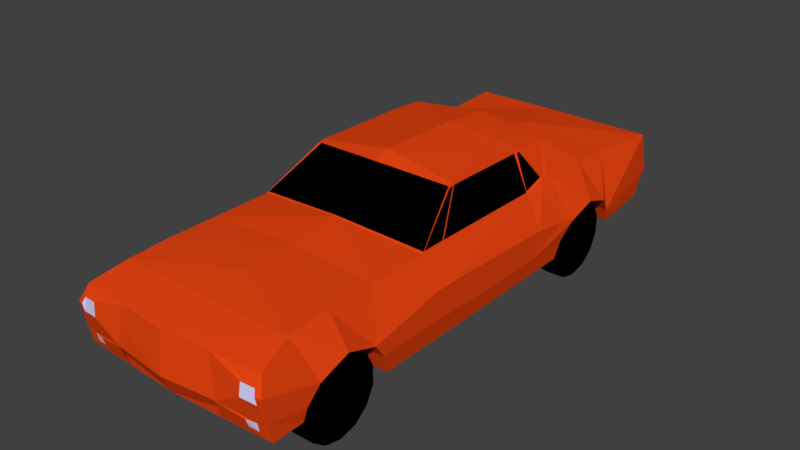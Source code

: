 # Source: fraud-mustasch.blend  (saved by Blender 2.78.0; exported with 4.5.12 LTS)
import bpy
from mathutils import Matrix  # noqa: F401  (used for matrix-valued properties, if any)

bpy.ops.wm.read_factory_settings(use_empty=True)
scene = bpy.context.scene
scene.name = 'Scene'

# ---- collections
col_collection_1 = bpy.data.collections.new('Collection 1'); scene.collection.children.link(col_collection_1)

# ---- materials (node trees are filled in below, after node groups)
mat_fraud_window_tires = bpy.data.materials.new('fraud_window_tires')
mat_fraud_window_tires.alpha_threshold = 0.0
mat_fraud_window_tires.use_transparent_shadow = False
mat_fraud_window_tires.diffuse_color = (0.0, 0.0, 0.0, 1.0)
mat_fraud_window_tires.roughness = 0.5
mat_fraud_mustasch_car = bpy.data.materials.new('fraud_mustasch_car')
mat_fraud_mustasch_car.alpha_threshold = 0.0
mat_fraud_mustasch_car.use_transparent_shadow = False
mat_fraud_mustasch_car.diffuse_color = (0.8, 0.05892, 0.006099, 1.0)
mat_fraud_mustasch_car.roughness = 0.5
mat_fraud_backlights = bpy.data.materials.new('fraud_backlights')
mat_fraud_backlights.alpha_threshold = 0.0
mat_fraud_backlights.use_transparent_shadow = False
mat_fraud_backlights.diffuse_color = (0.5382, 0.001248, 0.0, 1.0)
mat_fraud_backlights.roughness = 0.5
mat_fraud_frontlights = bpy.data.materials.new('fraud_frontlights')
mat_fraud_frontlights.alpha_threshold = 0.0
mat_fraud_frontlights.use_transparent_shadow = False
mat_fraud_frontlights.diffuse_color = (0.6772, 0.6734, 0.9404, 1.0)
mat_fraud_frontlights.roughness = 0.5

# ---- material node trees

# ---- world
world_world = bpy.data.worlds.new('World'); scene.world = world_world
world_world.color = (0.05088, 0.05088, 0.05088)
world_world.use_sun_shadow = False
world_world.sun_shadow_jitter_overblur = 0.0
world_world.cycles.sampling_method = 'MANUAL'

# ---- meshes
me_plane = bpy.data.meshes.new('Plane')
me_plane.from_pydata([(1.175, 13.79, 1.591), (1.175, 13.87, 2.376), (1.244, 7.489, 1.587), (1.172, 7.477, 2.28), (0.0, 7.373, 2.286), (0.0, 7.434, 1.58), (0.0, 13.89, 2.376), (0.0, 13.81, 1.591), (0.0, 13.05, 2.496), (0.0, 13.07, 1.543), (0.0, 11.91, 1.5), (0.0, 9.004, 2.474), (0.0, 9.009, 1.5), (0.0, 7.891, 2.401), (0.0, 7.885, 1.568), (0.0, 12.81, 1.932), (0.0, 12.07, 1.956), (0.0, 8.799, 1.919), (0.0, 8.014, 1.956), (0.0, 8.921, 1.738), (0.0, 8.398, 2.453), (0.0, 8.398, 2.105), (0.0, 11.95, 1.731), (0.0, 12.55, 2.521), (0.0, 12.44, 2.092), (0.0, 9.635, 2.528), (0.0, 14.02, 1.897), (0.0, 12.95, 1.736), (0.0, 7.312, 1.819), (0.0, 7.936, 1.731), (0.0, 12.1, 2.926), (0.0, 12.43, 2.635), (0.0, 10.25, 2.937), (0.0, 11.5, 2.976), (0.0, 10.46, 2.998), (0.0, 12.43, 2.635), (0.0, 7.312, 1.819), (1.074, 13.05, 2.413), (1.235, 13.03, 1.566), (1.074, 11.87, 2.512), (1.224, 11.91, 1.505), (1.074, 8.997, 2.425), (1.224, 9.009, 1.505), (1.074, 7.891, 2.401), (1.239, 7.866, 1.59), (1.244, 7.39, 2.092), (1.175, 13.87, 2.376), (1.301, 12.81, 1.929), (1.305, 12.11, 1.928), (1.272, 8.799, 1.917), (1.278, 8.059, 1.922), (1.266, 8.921, 1.739), (1.074, 8.398, 2.425), (1.305, 8.398, 2.074), (1.265, 11.95, 1.732), (1.074, 12.55, 2.438), (1.329, 12.44, 2.062), (1.224, 9.72, 1.505), (1.074, 9.72, 2.425), (1.267, 9.72, 2.087), (1.224, 11.46, 1.505), (1.267, 11.5, 2.034), (1.074, 11.52, 2.411), (1.268, 9.708, 1.748), (1.265, 11.43, 1.727), (1.175, 14.0, 1.897), (1.266, 12.95, 1.737), (1.244, 7.444, 1.819), (1.267, 7.892, 1.744), (0.8882, 12.05, 2.837), (0.8882, 10.37, 2.858), (0.8882, 11.5, 2.862), (1.267, 10.0, 1.745), (1.074, 10.03, 2.428), (1.224, 10.02, 1.505), (1.267, 10.02, 2.087), (0.8882, 10.44, 2.874), (0.5859, 7.425, 2.283), (1.283, 11.95, 1.98), (1.074, 11.81, 2.497), (0.8882, 11.56, 2.866), (1.244, 7.39, 2.092), (1.244, 7.444, 1.819), (0.0, 7.312, 1.819), (1.244, 7.39, 2.092), (1.244, 7.444, 1.819), (1.278, 8.059, 1.922), (1.283, 11.95, 1.98), (0.0, 7.312, 1.819), (1.244, 7.39, 2.092), (1.244, 7.444, 1.819), (1.278, 8.059, 1.922), (1.283, 11.95, 1.98), (0.0, 7.312, 1.819), (1.244, 7.39, 2.092), (1.244, 7.444, 1.819), (0.6222, 7.378, 1.819), (1.244, 7.39, 2.092), (1.244, 7.444, 1.819), (0.6595, 7.378, 1.819), (1.153, 7.405, 2.163), (1.178, 7.375, 2.098), (0.9959, 7.387, 2.173), (1.178, 7.375, 2.098), (1.178, 7.394, 2.003), (0.9852, 7.371, 2.017), (0.6569, 7.876, 1.579), (0.6222, 7.461, 1.583), (1.111, 7.463, 1.662), (1.111, 7.443, 1.763), (0.9901, 7.415, 1.763), (0.9929, 7.451, 1.667), (0.1874, 13.88, 2.376), (0.1874, 14.01, 1.897), (1.175, 14.0, 1.897), (0.1874, 13.88, 2.376), (0.1874, 14.01, 1.897), (1.046, 13.91, 2.23), (1.046, 13.97, 2.026), (0.7624, 13.91, 2.23), (0.7624, 13.97, 2.026), (0.9117, 8.408, 1.521), (1.162, 8.408, 1.521), (0.9117, 8.408, 2.001), (1.162, 8.408, 2.001), (0.9117, 8.616, 1.953), (1.162, 8.616, 1.953), (0.9117, 8.783, 1.82), (1.162, 8.783, 1.82), (0.9117, 8.876, 1.628), (1.162, 8.876, 1.628), (0.9117, 8.876, 1.414), (1.162, 8.876, 1.414), (0.9117, 8.783, 1.222), (1.162, 8.783, 1.222), (0.9117, 8.616, 1.088), (1.162, 8.616, 1.088), (0.9117, 8.408, 1.041), (1.162, 8.408, 1.041), (0.9117, 8.2, 1.088), (1.162, 8.2, 1.088), (0.9117, 8.033, 1.222), (1.162, 8.033, 1.222), (0.9117, 7.94, 1.414), (1.162, 7.94, 1.414), (0.9117, 7.94, 1.628), (1.162, 7.94, 1.628), (0.9117, 8.033, 1.82), (1.162, 8.033, 1.82), (0.9117, 8.2, 1.953), (1.162, 8.2, 1.953), (0.9117, 12.46, 1.521), (1.162, 12.46, 1.521), (0.9117, 12.46, 2.001), (1.162, 12.46, 2.001), (0.9117, 12.67, 1.953), (1.162, 12.67, 1.953), (0.9117, 12.84, 1.82), (1.162, 12.84, 1.82), (0.9117, 12.93, 1.628), (1.162, 12.93, 1.628), (0.9117, 12.93, 1.414), (1.162, 12.93, 1.414), (0.9117, 12.84, 1.222), (1.162, 12.84, 1.222), (0.9117, 12.67, 1.088), (1.162, 12.67, 1.088), (0.9117, 12.46, 1.041), (1.162, 12.46, 1.041), (0.9117, 12.25, 1.088), (1.162, 12.25, 1.088), (0.9117, 12.09, 1.222), (1.162, 12.09, 1.222), (0.9117, 11.99, 1.414), (1.162, 11.99, 1.414), (0.9117, 11.99, 1.628), (1.162, 11.99, 1.628), (0.9117, 12.09, 1.82), (1.162, 12.09, 1.82), (0.9117, 12.25, 1.953), (1.162, 12.25, 1.953), (0.8952, 11.49, 2.843), (1.066, 11.51, 2.427), (1.066, 10.06, 2.443), (0.8952, 10.44, 2.856), (1.049, 11.79, 2.507), (1.052, 11.53, 2.429), (0.9087, 11.56, 2.843), (0.9086, 11.52, 2.843), (0.0, 10.25, 2.93), (0.0, 9.648, 2.536), (0.8693, 10.38, 2.855), (1.063, 9.745, 2.44), (0.0, 12.43, 2.638), (0.0, 12.12, 2.914), (0.0, 12.54, 2.531), (1.042, 12.54, 2.454), (0.8825, 12.06, 2.831), (1.066, 9.753, 2.443), (0.8954, 10.36, 2.841), (1.066, 10.04, 2.445), (0.8954, 10.42, 2.857)], [(31, 35), (78, 87), (50, 86), (86, 91), (87, 92), (99, 106)], [(66, 38, 0, 65), (49, 51, 63, 59), (62, 61, 78, 48, 39, 79), (119, 120, 116, 115), (67, 2, 44, 68), (3, 45, 50, 43), (52, 53, 49, 41), (55, 56, 47, 37), (43, 50, 53, 52), (64, 60, 40, 54), (39, 48, 56, 55), (41, 49, 59, 58), (51, 42, 57, 63), (76, 73, 183, 184), (45, 67, 68, 50), (79, 39, 69, 80), (39, 55, 69), (70, 58, 198, 199), (63, 57, 74, 72), (58, 59, 75, 73), (59, 63, 72, 75), (64, 61, 75, 72), (80, 71, 188, 187), (25, 58, 192, 190), (22, 16, 48, 54), (8, 23, 55, 37), (17, 19, 51, 49), (30, 33, 71, 80, 69), (16, 24, 56, 48), (29, 18, 50, 68), (7, 26, 113, 65, 0), (12, 10, 40, 60, 74, 57, 42), (27, 9, 38, 66), (10, 22, 54, 40), (21, 17, 49, 53), (25, 11, 41, 58), (67, 45, 81, 82), (24, 15, 47, 56), (14, 29, 68, 44, 106), (20, 13, 43, 52), (13, 4, 77, 3, 43), (5, 14, 106, 44, 2, 107), (28, 5, 107, 2, 67), (11, 20, 52, 41), (34, 32, 70, 76), (64, 72, 74, 60), (9, 7, 0, 38), (18, 21, 53, 50), (28, 67, 82, 36), (6, 8, 37, 1, 112), (15, 27, 66, 47), (19, 12, 42, 51), (34, 76, 71, 33), (83, 85, 90, 88), (82, 81, 84, 85), (36, 82, 85, 83), (90, 89, 94, 95), (85, 84, 89, 90), (88, 90, 95, 96, 93), (95, 96, 99, 98), (95, 94, 97, 98), (4, 93, 96, 95, 94, 89, 84, 81, 45, 3, 77), (98, 97, 103, 104), (77, 99, 105, 102), (77, 3, 100, 102), (98, 99, 105, 104), (3, 45, 101, 100), (107, 99, 110, 111), (67, 2, 108, 109), (99, 98, 109, 110), (2, 107, 111, 108), (62, 73, 75, 61), (47, 66, 65, 1, 37), (61, 64, 54, 48, 78), (112, 1, 46, 115), (65, 113, 116, 114), (1, 65, 114, 46), (119, 117, 118, 120), (46, 114, 118, 117), (114, 116, 120, 118), (115, 46, 117, 119), (116, 26, 6, 115), (30, 69, 197, 194), (121, 123, 125), (122, 126, 124), (123, 124, 126, 125), (121, 125, 127), (122, 128, 126), (125, 126, 128, 127), (121, 127, 129), (122, 130, 128), (127, 128, 130, 129), (121, 129, 131), (122, 132, 130), (129, 130, 132, 131), (121, 131, 133), (122, 134, 132), (131, 132, 134, 133), (121, 133, 135), (122, 136, 134), (133, 134, 136, 135), (121, 135, 137), (122, 138, 136), (135, 136, 138, 137), (121, 137, 139), (122, 140, 138), (137, 138, 140, 139), (121, 139, 141), (122, 142, 140), (139, 140, 142, 141), (121, 141, 143), (122, 144, 142), (141, 142, 144, 143), (121, 143, 145), (122, 146, 144), (143, 144, 146, 145), (121, 145, 147), (122, 148, 146), (145, 146, 148, 147), (121, 147, 149), (122, 150, 148), (147, 148, 150, 149), (121, 149, 123), (122, 124, 150), (149, 150, 124, 123), (151, 153, 155), (152, 156, 154), (153, 154, 156, 155), (151, 155, 157), (152, 158, 156), (155, 156, 158, 157), (151, 157, 159), (152, 160, 158), (157, 158, 160, 159), (151, 159, 161), (152, 162, 160), (159, 160, 162, 161), (151, 161, 163), (152, 164, 162), (161, 162, 164, 163), (151, 163, 165), (152, 166, 164), (163, 164, 166, 165), (151, 165, 167), (152, 168, 166), (165, 166, 168, 167), (151, 167, 169), (152, 170, 168), (167, 168, 170, 169), (151, 169, 171), (152, 172, 170), (169, 170, 172, 171), (151, 171, 173), (152, 174, 172), (171, 172, 174, 173), (151, 173, 175), (152, 176, 174), (173, 174, 176, 175), (151, 175, 177), (152, 178, 176), (175, 176, 178, 177), (151, 177, 179), (152, 180, 178), (177, 178, 180, 179), (151, 179, 153), (152, 154, 180), (179, 180, 154, 153), (181, 184, 183, 182), (73, 62, 182, 183), (71, 76, 184, 181), (62, 71, 181, 182), (186, 185, 187, 188), (62, 79, 185, 186), (79, 80, 187, 185), (71, 62, 186, 188), (189, 190, 192, 191), (58, 70, 191, 192), (70, 32, 189, 191), (193, 194, 197, 196, 195), (69, 55, 196, 197), (55, 23, 195, 196), (198, 200, 201, 199), (76, 70, 199, 201), (73, 76, 201, 200), (58, 73, 200, 198), (101, 103, 104, 105, 102, 100), (108, 111, 110, 109)])
me_plane.polygons.foreach_set('material_index', [1, 1, 1, 1, 1, 1, 1, 1, 1, 1, 1, 1, 1, 1, 1, 1, 1, 1, 1, 1, 1, 1, 1, 1, 1, 1, 1, 1, 1, 1, 1, 1, 1, 1, 1, 1, 1, 1, 1, 1, 1, 1, 1, 1, 1, 1, 1, 1, 1, 1, 1, 1, 1, 1, 1, 1, 1, 1, 1, 1, 1, 1, 1, 1, 1, 1, 1, 1, 1, 1, 1, 1, 1, 1, 1, 1, 1, 2, 1, 1, 1, 1, 1, 0, 0, 0, 0, 0, 0, 0, 0, 0, 0, 0, 0, 0, 0, 0, 0, 0, 0, 0, 0, 0, 0, 0, 0, 0, 0, 0, 0, 0, 0, 0, 0, 0, 0, 0, 0, 0, 0, 0, 0, 0, 0, 0, 0, 0, 0, 0, 0, 0, 0, 0, 0, 0, 0, 0, 0, 0, 0, 0, 0, 0, 0, 0, 0, 0, 0, 0, 0, 0, 0, 0, 0, 0, 0, 0, 0, 0, 0, 0, 0, 0, 0, 0, 0, 0, 1, 1, 1, 0, 1, 1, 1, 0, 1, 1, 0, 1, 1, 0, 1, 1, 1, 3, 3])
me_plane.materials.append(mat_fraud_window_tires)
me_plane.materials.append(mat_fraud_mustasch_car)
me_plane.materials.append(mat_fraud_backlights)
me_plane.materials.append(mat_fraud_frontlights)
me_plane.use_remesh_preserve_volume = False
me_plane.use_remesh_preserve_attributes = False
me_plane.use_mirror_vertex_groups = False
me_plane.auto_texspace = False
me_plane.update()

# ---- objects
ob_plane = bpy.data.objects.new('Plane', me_plane)

# ---- transforms, parenting, visibility, modifiers, constraints
ob_plane.location = (0.009454, -7.344, -1.039)
ob_plane.show_texture_space = True
ob_plane.lineart.crease_threshold = 0.0
_m = ob_plane.modifiers.new('Mirror', 'MIRROR')
_m.use_clip = True

# ---- collection membership
col_collection_1.objects.link(ob_plane)

# ---- scene / render settings (as saved in the file)
scene.frame_start = 1; scene.frame_end = 250; scene.frame_set(0)
scene.render.engine = 'BLENDER_EEVEE_NEXT'
scene.render.resolution_percentage = 50
scene.render.dither_intensity = 0.0
scene.cycles.use_denoising = False
scene.cycles.samples = 128
scene.cycles.sampling_pattern = 'TABULATED_SOBOL'
scene.cycles.light_sampling_threshold = 0.0
scene.cycles.use_adaptive_sampling = False
scene.cycles.use_light_tree = False
scene.cycles.blur_glossy = 0.0
scene.cycles.sample_clamp_indirect = 0.0
scene.view_settings.view_transform = 'Standard'
bpy.context.view_layer.update()

# ---- added for rendering (the .blend has no active camera and no usable light): camera, sun
cam_auto = bpy.data.cameras.new('AutoCamera')
cam_auto.lens = 50.0
cam_auto.sensor_width = 36.0
cam_auto.clip_end = 1000.0
ob_auto_camera = bpy.data.objects.new('AutoCamera', cam_auto)
scene.collection.objects.link(ob_auto_camera)
ob_auto_camera.location = (6.92884, -4.98012, 6.51644)
ob_auto_camera.rotation_euler = (1.09748, -7.21219e-08, 0.694738)
scene.camera = ob_auto_camera
light_auto_sun = bpy.data.lights.new('AutoSun', 'SUN')
light_auto_sun.energy = 3.0
light_auto_sun.angle = 0.0523599
ob_auto_sun = bpy.data.objects.new('AutoSun', light_auto_sun)
scene.collection.objects.link(ob_auto_sun)
ob_auto_sun.rotation_euler = (0.872665, 0.174533, 0.523599)
bpy.context.view_layer.update()
